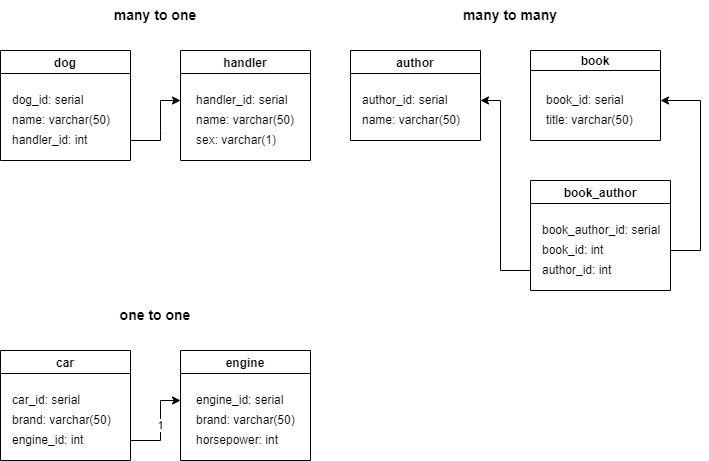

The diagram above was exported from draw.io. Its source (the exported page's mxGraphModel, read from the mxfile embedded in the PNG):
<mxGraphModel dx="1422" dy="754" grid="0" gridSize="10" guides="1" tooltips="1" connect="1" arrows="1" fold="1" page="1" pageScale="1" pageWidth="827" pageHeight="1169" background="none" math="0" shadow="0">
  <root>
    <mxCell id="0" />
    <mxCell id="1" parent="0" />
    <mxCell id="6KgVvc7e1QJuOfrLrN2o-2" value="handler" style="swimlane;swimlaneFillColor=default;" vertex="1" parent="1">
      <mxGeometry x="260" y="160" width="130" height="110" as="geometry" />
    </mxCell>
    <mxCell id="6KgVvc7e1QJuOfrLrN2o-7" value="handler_id: serial" style="text;html=1;align=left;verticalAlign=middle;resizable=0;points=[];autosize=1;strokeColor=none;fillColor=none;" vertex="1" parent="6KgVvc7e1QJuOfrLrN2o-2">
      <mxGeometry x="14" y="40" width="110" height="20" as="geometry" />
    </mxCell>
    <mxCell id="6KgVvc7e1QJuOfrLrN2o-8" value="name: varchar(50)" style="text;html=1;align=left;verticalAlign=middle;resizable=0;points=[];autosize=1;strokeColor=none;fillColor=none;" vertex="1" parent="6KgVvc7e1QJuOfrLrN2o-2">
      <mxGeometry x="14" y="60" width="110" height="20" as="geometry" />
    </mxCell>
    <mxCell id="6KgVvc7e1QJuOfrLrN2o-9" value="sex: varchar(1)" style="text;html=1;align=left;verticalAlign=middle;resizable=0;points=[];autosize=1;strokeColor=none;fillColor=none;" vertex="1" parent="6KgVvc7e1QJuOfrLrN2o-2">
      <mxGeometry x="14" y="80" width="100" height="20" as="geometry" />
    </mxCell>
    <mxCell id="6KgVvc7e1QJuOfrLrN2o-3" value="dog" style="swimlane;gradientColor=none;swimlaneFillColor=default;" vertex="1" parent="1">
      <mxGeometry x="80" y="160" width="130" height="110" as="geometry" />
    </mxCell>
    <mxCell id="6KgVvc7e1QJuOfrLrN2o-4" value="dog_id: serial" style="text;html=1;align=left;verticalAlign=middle;resizable=0;points=[];autosize=1;strokeColor=none;fillColor=none;" vertex="1" parent="6KgVvc7e1QJuOfrLrN2o-3">
      <mxGeometry x="10" y="40" width="90" height="20" as="geometry" />
    </mxCell>
    <mxCell id="6KgVvc7e1QJuOfrLrN2o-6" value="name: varchar(50)" style="text;html=1;align=left;verticalAlign=middle;resizable=0;points=[];autosize=1;strokeColor=none;fillColor=none;" vertex="1" parent="6KgVvc7e1QJuOfrLrN2o-3">
      <mxGeometry x="10" y="60" width="110" height="20" as="geometry" />
    </mxCell>
    <mxCell id="6KgVvc7e1QJuOfrLrN2o-16" value="handler_id: int" style="text;html=1;align=left;verticalAlign=middle;resizable=0;points=[];autosize=1;strokeColor=none;fillColor=none;" vertex="1" parent="6KgVvc7e1QJuOfrLrN2o-3">
      <mxGeometry x="10" y="80" width="90" height="20" as="geometry" />
    </mxCell>
    <mxCell id="6KgVvc7e1QJuOfrLrN2o-14" value="" style="endArrow=classic;html=1;rounded=0;" edge="1" parent="1">
      <mxGeometry width="50" height="50" relative="1" as="geometry">
        <mxPoint x="210" y="250" as="sourcePoint" />
        <mxPoint x="260" y="210" as="targetPoint" />
        <Array as="points">
          <mxPoint x="240" y="250" />
          <mxPoint x="240" y="240" />
          <mxPoint x="240" y="210" />
        </Array>
      </mxGeometry>
    </mxCell>
    <mxCell id="6KgVvc7e1QJuOfrLrN2o-15" value="many to one" style="text;html=1;strokeColor=none;fillColor=none;align=center;verticalAlign=middle;whiteSpace=wrap;rounded=0;fontSize=14;fontStyle=1" vertex="1" parent="1">
      <mxGeometry x="190" y="110" width="90" height="30" as="geometry" />
    </mxCell>
    <mxCell id="6KgVvc7e1QJuOfrLrN2o-20" value="book" style="swimlane;swimlaneFillColor=default;startSize=20;" vertex="1" parent="1">
      <mxGeometry x="610" y="160" width="130" height="90" as="geometry" />
    </mxCell>
    <mxCell id="6KgVvc7e1QJuOfrLrN2o-21" value="book_id: serial" style="text;html=1;align=left;verticalAlign=middle;resizable=0;points=[];autosize=1;strokeColor=none;fillColor=none;" vertex="1" parent="6KgVvc7e1QJuOfrLrN2o-20">
      <mxGeometry x="14" y="40" width="90" height="20" as="geometry" />
    </mxCell>
    <mxCell id="6KgVvc7e1QJuOfrLrN2o-22" value="title: varchar(50)" style="text;html=1;align=left;verticalAlign=middle;resizable=0;points=[];autosize=1;strokeColor=none;fillColor=none;" vertex="1" parent="6KgVvc7e1QJuOfrLrN2o-20">
      <mxGeometry x="14" y="60" width="100" height="20" as="geometry" />
    </mxCell>
    <mxCell id="6KgVvc7e1QJuOfrLrN2o-24" value="author" style="swimlane;gradientColor=none;swimlaneFillColor=default;" vertex="1" parent="1">
      <mxGeometry x="430" y="160" width="130" height="90" as="geometry" />
    </mxCell>
    <mxCell id="6KgVvc7e1QJuOfrLrN2o-25" value="author_id: serial" style="text;html=1;align=left;verticalAlign=middle;resizable=0;points=[];autosize=1;strokeColor=none;fillColor=none;" vertex="1" parent="6KgVvc7e1QJuOfrLrN2o-24">
      <mxGeometry x="10" y="40" width="100" height="20" as="geometry" />
    </mxCell>
    <mxCell id="6KgVvc7e1QJuOfrLrN2o-26" value="name: varchar(50)" style="text;html=1;align=left;verticalAlign=middle;resizable=0;points=[];autosize=1;strokeColor=none;fillColor=none;" vertex="1" parent="6KgVvc7e1QJuOfrLrN2o-24">
      <mxGeometry x="10" y="60" width="110" height="20" as="geometry" />
    </mxCell>
    <mxCell id="6KgVvc7e1QJuOfrLrN2o-29" value="many to many" style="text;html=1;strokeColor=none;fillColor=none;align=center;verticalAlign=middle;whiteSpace=wrap;rounded=0;fontSize=14;fontStyle=1" vertex="1" parent="1">
      <mxGeometry x="540" y="110" width="100" height="30" as="geometry" />
    </mxCell>
    <mxCell id="6KgVvc7e1QJuOfrLrN2o-31" value="book_author" style="swimlane;gradientColor=none;swimlaneFillColor=default;" vertex="1" parent="1">
      <mxGeometry x="610" y="290" width="140" height="110" as="geometry" />
    </mxCell>
    <mxCell id="6KgVvc7e1QJuOfrLrN2o-32" value="book_author_id: serial" style="text;html=1;align=left;verticalAlign=middle;resizable=0;points=[];autosize=1;strokeColor=none;fillColor=none;" vertex="1" parent="6KgVvc7e1QJuOfrLrN2o-31">
      <mxGeometry x="10" y="40" width="130" height="20" as="geometry" />
    </mxCell>
    <mxCell id="6KgVvc7e1QJuOfrLrN2o-34" value="book_id: int" style="text;html=1;align=left;verticalAlign=middle;resizable=0;points=[];autosize=1;strokeColor=none;fillColor=none;" vertex="1" parent="6KgVvc7e1QJuOfrLrN2o-31">
      <mxGeometry x="10" y="60" width="80" height="20" as="geometry" />
    </mxCell>
    <mxCell id="6KgVvc7e1QJuOfrLrN2o-35" value="author_id: int" style="text;html=1;align=left;verticalAlign=middle;resizable=0;points=[];autosize=1;strokeColor=none;fillColor=none;" vertex="1" parent="6KgVvc7e1QJuOfrLrN2o-31">
      <mxGeometry x="10" y="80" width="80" height="20" as="geometry" />
    </mxCell>
    <mxCell id="6KgVvc7e1QJuOfrLrN2o-38" value="" style="endArrow=classic;html=1;rounded=0;fontSize=14;" edge="1" parent="1">
      <mxGeometry width="50" height="50" relative="1" as="geometry">
        <mxPoint x="750" y="360" as="sourcePoint" />
        <mxPoint x="740" y="210" as="targetPoint" />
        <Array as="points">
          <mxPoint x="780" y="360" />
          <mxPoint x="780" y="210" />
        </Array>
      </mxGeometry>
    </mxCell>
    <mxCell id="6KgVvc7e1QJuOfrLrN2o-40" value="" style="endArrow=classic;html=1;rounded=0;fontSize=14;" edge="1" parent="1">
      <mxGeometry width="50" height="50" relative="1" as="geometry">
        <mxPoint x="610" y="380" as="sourcePoint" />
        <mxPoint x="560" y="210" as="targetPoint" />
        <Array as="points">
          <mxPoint x="580" y="380" />
          <mxPoint x="580" y="210" />
        </Array>
      </mxGeometry>
    </mxCell>
    <mxCell id="6KgVvc7e1QJuOfrLrN2o-41" value="engine" style="swimlane;swimlaneFillColor=default;" vertex="1" parent="1">
      <mxGeometry x="260" y="460" width="130" height="110" as="geometry" />
    </mxCell>
    <mxCell id="6KgVvc7e1QJuOfrLrN2o-42" value="engine_id: serial" style="text;html=1;align=left;verticalAlign=middle;resizable=0;points=[];autosize=1;strokeColor=none;fillColor=none;" vertex="1" parent="6KgVvc7e1QJuOfrLrN2o-41">
      <mxGeometry x="14" y="40" width="100" height="20" as="geometry" />
    </mxCell>
    <mxCell id="6KgVvc7e1QJuOfrLrN2o-43" value="brand: varchar(50)" style="text;html=1;align=left;verticalAlign=middle;resizable=0;points=[];autosize=1;strokeColor=none;fillColor=none;" vertex="1" parent="6KgVvc7e1QJuOfrLrN2o-41">
      <mxGeometry x="14" y="60" width="110" height="20" as="geometry" />
    </mxCell>
    <mxCell id="6KgVvc7e1QJuOfrLrN2o-44" value="horsepower: int" style="text;html=1;align=left;verticalAlign=middle;resizable=0;points=[];autosize=1;strokeColor=none;fillColor=none;" vertex="1" parent="6KgVvc7e1QJuOfrLrN2o-41">
      <mxGeometry x="14" y="80" width="100" height="20" as="geometry" />
    </mxCell>
    <mxCell id="6KgVvc7e1QJuOfrLrN2o-45" value="car" style="swimlane;gradientColor=none;swimlaneFillColor=default;" vertex="1" parent="1">
      <mxGeometry x="80" y="460" width="130" height="110" as="geometry" />
    </mxCell>
    <mxCell id="6KgVvc7e1QJuOfrLrN2o-46" value="car_id: serial" style="text;html=1;align=left;verticalAlign=middle;resizable=0;points=[];autosize=1;strokeColor=none;fillColor=none;" vertex="1" parent="6KgVvc7e1QJuOfrLrN2o-45">
      <mxGeometry x="10" y="40" width="80" height="20" as="geometry" />
    </mxCell>
    <mxCell id="6KgVvc7e1QJuOfrLrN2o-47" value="brand: varchar(50)" style="text;html=1;align=left;verticalAlign=middle;resizable=0;points=[];autosize=1;strokeColor=none;fillColor=none;" vertex="1" parent="6KgVvc7e1QJuOfrLrN2o-45">
      <mxGeometry x="10" y="60" width="110" height="20" as="geometry" />
    </mxCell>
    <mxCell id="6KgVvc7e1QJuOfrLrN2o-48" value="engine_id: int" style="text;html=1;align=left;verticalAlign=middle;resizable=0;points=[];autosize=1;strokeColor=none;fillColor=none;" vertex="1" parent="6KgVvc7e1QJuOfrLrN2o-45">
      <mxGeometry x="10" y="80" width="90" height="20" as="geometry" />
    </mxCell>
    <mxCell id="6KgVvc7e1QJuOfrLrN2o-49" value="1" style="endArrow=classic;html=1;rounded=0;" edge="1" parent="1">
      <mxGeometry width="50" height="50" relative="1" as="geometry">
        <mxPoint x="210" y="550" as="sourcePoint" />
        <mxPoint x="260" y="510" as="targetPoint" />
        <Array as="points">
          <mxPoint x="240" y="550" />
          <mxPoint x="240" y="540" />
          <mxPoint x="240" y="510" />
        </Array>
      </mxGeometry>
    </mxCell>
    <mxCell id="6KgVvc7e1QJuOfrLrN2o-50" value="one to one" style="text;html=1;strokeColor=none;fillColor=none;align=center;verticalAlign=middle;whiteSpace=wrap;rounded=0;fontSize=14;fontStyle=1" vertex="1" parent="1">
      <mxGeometry x="190" y="410" width="90" height="30" as="geometry" />
    </mxCell>
  </root>
</mxGraphModel>